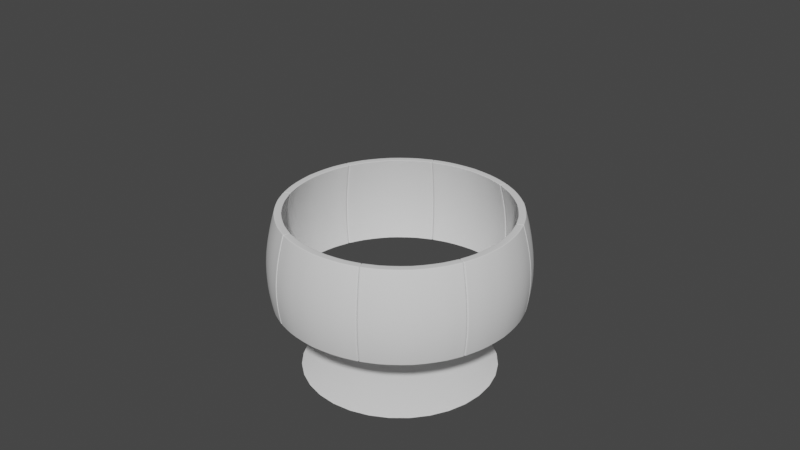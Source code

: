 # Source: vase.blend  (saved by Blender 3.4.6; exported with 4.5.12 LTS)
import bpy
from mathutils import Matrix  # noqa: F401  (used for matrix-valued properties, if any)

bpy.ops.wm.read_factory_settings(use_empty=True)
scene = bpy.context.scene
scene.name = 'Scene'

# ---- collections
col_collection = bpy.data.collections.new('Collection'); scene.collection.children.link(col_collection)

# ---- node groups
ng_auto_smooth = bpy.data.node_groups.new('Auto Smooth', 'GeometryNodeTree')
_s = ng_auto_smooth.interface.new_socket(name='Geometry', in_out='OUTPUT', socket_type='NodeSocketGeometry')
_s = ng_auto_smooth.interface.new_socket(name='Geometry', in_out='INPUT', socket_type='NodeSocketGeometry')
_s = ng_auto_smooth.interface.new_socket(name='Angle', in_out='INPUT', socket_type='NodeSocketFloat')
_s.subtype = 'ANGLE'
_s.min_value = 0.0
_s.max_value = 3.142
ng_auto_smooth.is_modifier = True
_N = ng_auto_smooth.nodes; _L = ng_auto_smooth.links
n0 = _N.new('NodeGroupOutput'); n0.name = 'Group Output'; n0.location = (480, -100)
n1 = _N.new('NodeGroupInput'); n1.name = 'Group Input'; n1.location = (-420, -300)
n2 = _N.new('NodeGroupInput'); n2.name = 'Group Input.001'; n2.location = (-60, -100)
n3 = _N.new('GeometryNodeSetShadeSmooth'); n3.name = 'Set Shade Smooth'; n3.location = (120, -100)
n3.domain = 'EDGE'
n4 = _N.new('GeometryNodeSetShadeSmooth'); n4.name = 'Set Shade Smooth.001'; n4.location = (300, -100)
n5 = _N.new('GeometryNodeInputMeshEdgeAngle'); n5.name = 'Edge Angle'; n5.location = (-420, -220)
n6 = _N.new('GeometryNodeInputEdgeSmooth'); n6.name = 'Is Edge Smooth'; n6.location = (-60, -160)
n7 = _N.new('GeometryNodeInputShadeSmooth'); n7.name = 'Is Face Smooth'; n7.location = (-240, -340)
n8 = _N.new('FunctionNodeBooleanMath'); n8.name = 'Boolean Math'; n8.location = (-60, -220)
n9 = _N.new('FunctionNodeCompare'); n9.name = 'Compare'; n9.location = (-240, -180)
n9.operation = 'LESS_EQUAL'
_L.new(n5.outputs[0], n9.inputs[0])
_L.new(n4.outputs[0], n0.inputs[0])
_L.new(n1.outputs[1], n9.inputs[1])
_L.new(n9.outputs[0], n8.inputs[0])
_L.new(n7.outputs[0], n8.inputs[1])
_L.new(n2.outputs[0], n3.inputs[0])
_L.new(n6.outputs[0], n3.inputs[1])
_L.new(n3.outputs[0], n4.inputs[0])
_L.new(n8.outputs[0], n3.inputs[2])
n0.is_active_output = True

# ---- world
world_world = bpy.data.worlds.new('World'); scene.world = world_world
world_world.use_nodes = True; world_world.node_tree.nodes.clear()
_N = world_world.node_tree.nodes; _L = world_world.node_tree.links
n0 = _N.new('ShaderNodeOutputWorld'); n0.name = 'World Output'; n0.location = (300, 300)
n1 = _N.new('ShaderNodeBackground'); n1.name = 'Background'; n1.location = (10, 300)
n1.inputs[0].default_value = (0.05088, 0.05088, 0.05088, 1.0)
_L.new(n1.outputs[0], n0.inputs[0])
n0.is_active_output = True
world_world.color = (0.05088, 0.05088, 0.05088)
world_world.use_sun_shadow = False
world_world.sun_shadow_jitter_overblur = 0.0

# ---- meshes
me_cube_002 = bpy.data.meshes.new('Cube.002')
me_cube_002.from_pydata([(-1.0, -0.08051, -2.994), (-1.0, -0.08051, 2.994), (-1.0, 0.08051, -2.994), (-1.0, 0.08051, 2.994), (1.0, -0.08051, -2.994), (1.0, -0.08051, 2.994), (1.0, 0.08051, -2.994), (1.0, 0.08051, 2.994), (-1.0, -0.08051, -2.949), (-1.0, -0.08051, 2.949), (-1.0, 0.08051, 2.949), (-1.0, 0.08051, -2.949), (1.0, 0.08051, 2.949), (1.0, 0.08051, -2.949), (1.0, -0.08051, 2.949), (1.0, -0.08051, -2.949), (0.919, 0.08051, -2.994), (-0.919, 0.08051, -2.994), (-0.919, 0.08051, 2.994), (0.919, 0.08051, 2.994), (-0.919, -0.08051, -2.994), (0.919, -0.08051, -2.994), (0.919, -0.08051, 2.994), (-0.919, -0.08051, 2.994), (0.919, -0.08051, -2.949), (-0.919, -0.08051, -2.949), (0.919, -0.08051, 2.949), (-0.919, -0.08051, 2.949), (-0.919, 0.08051, -2.949), (0.919, 0.08051, -2.949), (-0.919, 0.08051, 2.949), (0.919, 0.08051, 2.949)], [], [(9, 1, 3, 10), (31, 19, 7, 12), (12, 7, 5, 14), (27, 23, 1, 9), (16, 6, 4, 21), (18, 3, 1, 23), (20, 25, 8, 0), (25, 27, 9, 8), (6, 13, 15, 4), (13, 12, 14, 15), (16, 29, 13, 6), (29, 31, 12, 13), (0, 8, 11, 2), (8, 9, 10, 11), (11, 10, 30, 28), (28, 30, 31, 29), (2, 11, 28, 17), (17, 28, 29, 16), (15, 14, 26, 24), (24, 26, 27, 25), (4, 15, 24, 21), (21, 24, 25, 20), (7, 19, 22, 5), (19, 18, 23, 22), (2, 17, 20, 0), (17, 16, 21, 20), (14, 5, 22, 26), (26, 22, 23, 27), (10, 3, 18, 30), (30, 18, 19, 31)])
me_cube_002.polygons.foreach_set('use_smooth', [True] * 30)
_k = {(0, 2): 0.33429, (1, 9): 0.33429, (1, 3): 0.33429, (2, 11): 0.33429, (2, 17): 0.33429, (7, 19): 0.33429, (6, 13): 0.33429, (4, 6): 0.33429, (5, 7): 0.33429, (4, 15): 0.33429, (4, 21): 0.33429, (1, 23): 0.33429, (0, 8): 0.33429, (8, 9): 0.33429, (3, 10): 0.33429, (10, 11): 0.33429, (7, 12): 0.33429, (12, 13): 0.33429, (5, 14): 0.33429, (14, 15): 0.33429, (8, 25): 0.33429, (9, 27): 0.33429, (13, 15): 0.33429, (12, 14): 0.33429, (13, 29): 0.33429, (12, 31): 0.33429, (8, 11): 0.33429, (9, 10): 0.33429, (6, 16): 0.33429, (16, 17): 0.33429, (3, 18): 0.33429, (18, 19): 0.33429, (0, 20): 0.33429, (20, 21): 0.33429, (5, 22): 0.33429, (22, 23): 0.33429, (15, 24): 0.33429, (24, 25): 0.33429, (14, 26): 0.33429, (26, 27): 0.33429, (11, 28): 0.33429, (28, 29): 0.33429, (10, 30): 0.33429, (30, 31): 0.33429, (28, 30): 0.33429, (29, 31): 0.33429, (17, 28): 0.33429, (16, 29): 0.33429, (24, 26): 0.33429, (25, 27): 0.33429, (21, 24): 0.33429, (20, 25): 0.33429, (19, 22): 0.33429, (18, 23): 0.33429, (17, 20): 0.33429, (16, 21): 0.33429, (22, 26): 0.33429, (23, 27): 0.33429, (18, 30): 0.33429, (19, 31): 0.33429}
me_cube_002.attributes.new('crease_edge', 'FLOAT', 'EDGE').data.foreach_set('value', [_k.get((min(e.vertices), max(e.vertices)), 0.0) for e in me_cube_002.edges])
_uv = me_cube_002.uv_layers.new(name='UVMap')
_uv.uv.foreach_set('vector', [0.5417, 0.0, 0.625, 0.0, 0.625, 0.25, 0.5417, 0.25, 0.5417, 0.4167, 0.625, 0.4167, 0.625, 0.5, 0.5417, 0.5, 0.5417, 0.5, 0.625, 0.5, 0.625, 0.75, 0.5417, 0.75, 0.5417, 0.9167, 0.625, 0.9167, 0.625, 1.0, 0.5417, 1.0, 0.2917, 0.5, 0.375, 0.5, 0.375, 0.75, 0.2917, 0.75, 0.7917, 0.5, 0.875, 0.5, 0.875, 0.75, 0.7917, 0.75, 0.375, 0.9167, 0.4583, 0.9167, 0.4583, 1.0, 0.375, 1.0, 0.4583, 0.9167, 0.5417, 0.9167, 0.5417, 1.0, 0.4583, 1.0, 0.375, 0.5, 0.4583, 0.5, 0.4583, 0.75, 0.375, 0.75, 0.4583, 0.5, 0.5417, 0.5, 0.5417, 0.75, 0.4583, 0.75, 0.375, 0.4167, 0.4583, 0.4167, 0.4583, 0.5, 0.375, 0.5, 0.4583, 0.4167, 0.5417, 0.4167, 0.5417, 0.5, 0.4583, 0.5, 0.375, 0.0, 0.4583, 0.0, 0.4583, 0.25, 0.375, 0.25, 0.4583, 0.0, 0.5417, 0.0, 0.5417, 0.25, 0.4583, 0.25, 0.4583, 0.25, 0.5417, 0.25, 0.5417, 0.3333, 0.4583, 0.3333, 0.4583, 0.3333, 0.5417, 0.3333, 0.5417, 0.4167, 0.4583, 0.4167, 0.375, 0.25, 0.4583, 0.25, 0.4583, 0.3333, 0.375, 0.3333, 0.375, 0.3333, 0.4583, 0.3333, 0.4583, 0.4167, 0.375, 0.4167, 0.4583, 0.75, 0.5417, 0.75, 0.5417, 0.8333, 0.4583, 0.8333, 0.4583, 0.8333, 0.5417, 0.8333, 0.5417, 0.9167, 0.4583, 0.9167, 0.375, 0.75, 0.4583, 0.75, 0.4583, 0.8333, 0.375, 0.8333, 0.375, 0.8333, 0.4583, 0.8333, 0.4583, 0.9167, 0.375, 0.9167, 0.625, 0.5, 0.7083, 0.5, 0.7083, 0.75, 0.625, 0.75, 0.7083, 0.5, 0.7917, 0.5, 0.7917, 0.75, 0.7083, 0.75, 0.125, 0.5, 0.2083, 0.5, 0.2083, 0.75, 0.125, 0.75, 0.2083, 0.5, 0.2917, 0.5, 0.2917, 0.75, 0.2083, 0.75, 0.5417, 0.75, 0.625, 0.75, 0.625, 0.8333, 0.5417, 0.8333, 0.5417, 0.8333, 0.625, 0.8333, 0.625, 0.9167, 0.5417, 0.9167, 0.5417, 0.25, 0.625, 0.25, 0.625, 0.3333, 0.5417, 0.3333, 0.5417, 0.3333, 0.625, 0.3333, 0.625, 0.4167, 0.5417, 0.4167])
me_cube_002.update()
me_circle = bpy.data.meshes.new('Circle')
me_circle.from_pydata([(1.794e-08, 2.49, 0.06161), (-0.4858, 2.442, 0.06161), (-0.9528, 2.3, 0.06161), (-1.383, 2.07, 0.06161), (-1.761, 1.761, 0.06161), (-2.07, 1.383, 0.06161), (-2.3, 0.9528, 0.06161), (-2.442, 0.4858, 0.06161), (-2.49, -2.112e-08, 0.06161), (-2.442, -0.4858, 0.06161), (-2.3, -0.9528, 0.06161), (-2.07, -1.383, 0.06161), (-1.761, -1.761, 0.06161), (-1.383, -2.07, 0.06161), (-0.9528, -2.3, 0.06161), (-0.4858, -2.442, 0.06161), (1.794e-08, -2.49, 0.06161), (0.4858, -2.442, 0.06161), (0.9528, -2.3, 0.06161), (1.383, -2.07, 0.06161), (1.761, -1.761, 0.06161), (2.07, -1.383, 0.06161), (2.3, -0.9528, 0.06161), (2.442, -0.4858, 0.06161), (2.49, -2.112e-08, 0.06161), (2.442, 0.4858, 0.06161), (2.3, 0.9528, 0.06161), (2.07, 1.383, 0.06161), (1.761, 1.761, 0.06161), (1.383, 2.07, 0.06161), (0.9528, 2.3, 0.06161), (0.4858, 2.442, 0.06161), (-0.3031, 1.524, 0.368), (1.794e-08, 1.553, 0.368), (-0.5945, 1.435, 0.368), (-0.863, 1.292, 0.368), (-1.098, 1.098, 0.368), (-1.292, 0.863, 0.368), (-1.435, 0.5945, 0.368), (-1.524, 0.3031, 0.368), (-1.553, -2.813e-08, 0.368), (-1.524, -0.3031, 0.368), (-1.435, -0.5945, 0.368), (-1.292, -0.863, 0.368), (-1.098, -1.098, 0.368), (-0.863, -1.292, 0.368), (-0.5945, -1.435, 0.368), (-0.3031, -1.524, 0.368), (1.794e-08, -1.553, 0.368), (0.3031, -1.524, 0.368), (0.5945, -1.435, 0.368), (0.863, -1.292, 0.368), (1.098, -1.098, 0.368), (1.292, -0.863, 0.368), (1.435, -0.5945, 0.368), (1.524, -0.3031, 0.368), (1.553, -2.813e-08, 0.368), (1.524, 0.3031, 0.368), (1.435, 0.5945, 0.368), (1.292, 0.863, 0.368), (1.098, 1.098, 0.368), (0.863, 1.292, 0.368), (0.5945, 1.435, 0.368), (0.3031, 1.524, 0.368)], [], [(32, 34, 35, 36, 37, 38, 39, 40, 41, 42, 43, 44, 45, 46, 47, 48, 49, 50, 51, 52, 53, 54, 55, 56, 57, 58, 59, 60, 61, 62, 63, 33), (32, 33, 0, 1), (34, 32, 1, 2), (35, 34, 2, 3), (36, 35, 3, 4), (37, 36, 4, 5), (38, 37, 5, 6), (39, 38, 6, 7), (40, 39, 7, 8), (41, 40, 8, 9), (42, 41, 9, 10), (43, 42, 10, 11), (44, 43, 11, 12), (45, 44, 12, 13), (46, 45, 13, 14), (47, 46, 14, 15), (48, 47, 15, 16), (49, 48, 16, 17), (50, 49, 17, 18), (51, 50, 18, 19), (52, 51, 19, 20), (53, 52, 20, 21), (54, 53, 21, 22), (55, 54, 22, 23), (56, 55, 23, 24), (57, 56, 24, 25), (58, 57, 25, 26), (59, 58, 26, 27), (60, 59, 27, 28), (61, 60, 28, 29), (62, 61, 29, 30), (63, 62, 30, 31), (33, 63, 31, 0)])
me_circle.polygons.foreach_set('use_smooth', [True] * 33)
_uv = me_circle.uv_layers.new(name='UVMap')
_uv.uv.foreach_set('vector', [0.0, 0.0, 0.0, 0.0, 0.0, 0.0, 0.0, 0.0, 0.0, 0.0, 0.0, 0.0, 0.0, 0.0, 0.0, 0.0, 0.0, 0.0, 0.0, 0.0, 0.0, 0.0, 0.0, 0.0, 0.0, 0.0, 0.0, 0.0, 0.0, 0.0, 0.0, 0.0, 0.0, 0.0, 0.0, 0.0, 0.0, 0.0, 0.0, 0.0, 0.0, 0.0, 0.0, 0.0, 0.0, 0.0, 0.0, 0.0, 0.0, 0.0, 0.0, 0.0, 0.0, 0.0, 0.0, 0.0, 0.0, 0.0, 0.0, 0.0, 0.0, 0.0, 0.0, 0.0, 0.0, 0.0, 0.0, 0.0, 0.0, 0.0, 0.0, 0.0, 0.0, 0.0, 0.0, 0.0, 0.0, 0.0, 0.0, 0.0, 0.0, 0.0, 0.0, 0.0, 0.0, 0.0, 0.0, 0.0, 0.0, 0.0, 0.0, 0.0, 0.0, 0.0, 0.0, 0.0, 0.0, 0.0, 0.0, 0.0, 0.0, 0.0, 0.0, 0.0, 0.0, 0.0, 0.0, 0.0, 0.0, 0.0, 0.0, 0.0, 0.0, 0.0, 0.0, 0.0, 0.0, 0.0, 0.0, 0.0, 0.0, 0.0, 0.0, 0.0, 0.0, 0.0, 0.0, 0.0, 0.0, 0.0, 0.0, 0.0, 0.0, 0.0, 0.0, 0.0, 0.0, 0.0, 0.0, 0.0, 0.0, 0.0, 0.0, 0.0, 0.0, 0.0, 0.0, 0.0, 0.0, 0.0, 0.0, 0.0, 0.0, 0.0, 0.0, 0.0, 0.0, 0.0, 0.0, 0.0, 0.0, 0.0, 0.0, 0.0, 0.0, 0.0, 0.0, 0.0, 0.0, 0.0, 0.0, 0.0, 0.0, 0.0, 0.0, 0.0, 0.0, 0.0, 0.0, 0.0, 0.0, 0.0, 0.0, 0.0, 0.0, 0.0, 0.0, 0.0, 0.0, 0.0, 0.0, 0.0, 0.0, 0.0, 0.0, 0.0, 0.0, 0.0, 0.0, 0.0, 0.0, 0.0, 0.0, 0.0, 0.0, 0.0, 0.0, 0.0, 0.0, 0.0, 0.0, 0.0, 0.0, 0.0, 0.0, 0.0, 0.0, 0.0, 0.0, 0.0, 0.0, 0.0, 0.0, 0.0, 0.0, 0.0, 0.0, 0.0, 0.0, 0.0, 0.0, 0.0, 0.0, 0.0, 0.0, 0.0, 0.0, 0.0, 0.0, 0.0, 0.0, 0.0, 0.0, 0.0, 0.0, 0.0, 0.0, 0.0, 0.0, 0.0, 0.0, 0.0, 0.0, 0.0, 0.0, 0.0, 0.0, 0.0, 0.0, 0.0, 0.0, 0.0, 0.0, 0.0, 0.0, 0.0, 0.0, 0.0, 0.0, 0.0, 0.0, 0.0, 0.0, 0.0, 0.0, 0.0, 0.0, 0.0, 0.0, 0.0, 0.0, 0.0, 0.0, 0.0, 0.0, 0.0, 0.0, 0.0, 0.0, 0.0, 0.0, 0.0, 0.0, 0.0, 0.0, 0.0, 0.0, 0.0, 0.0, 0.0, 0.0, 0.0, 0.0, 0.0, 0.0, 0.0, 0.0, 0.0, 0.0, 0.0, 0.0, 0.0, 0.0, 0.0, 0.0, 0.0, 0.0, 0.0, 0.0, 0.0])
me_circle.update()

# ---- curves / text
cu_beziercircle = bpy.data.curves.new('BezierCircle', 'CURVE')
cu_beziercircle.dimensions = '3D'
_sp = cu_beziercircle.splines.new('BEZIER'); _sp.bezier_points.add(3)
_sp.bezier_points.foreach_set('co', [-1.0, 0.0, 0.0, 0.0, 1.0, 0.0, 1.0, 0.0, 0.0, 0.0, -1.0, 0.0])
_sp.bezier_points.foreach_set('handle_left', [-1.0, -0.5521, 0.0, -0.5521, 1.0, 0.0, 1.0, 0.5521, 0.0, 0.5521, -1.0, 0.0])
_sp.bezier_points.foreach_set('handle_right', [-1.0, 0.5521, 0.0, 0.5521, 1.0, 0.0, 1.0, -0.5521, 0.0, -0.5521, -1.0, 0.0])
for _p, _l, _r in zip(_sp.bezier_points, ['AUTO', 'AUTO', 'AUTO', 'AUTO'], ['AUTO', 'AUTO', 'AUTO', 'AUTO']): _p.handle_left_type = _l; _p.handle_right_type = _r
_sp.order_u = 0
_sp.order_v = 0
_sp.use_cyclic_u = True
cu_beziercircle.use_path = True
cu_beziercircle.fill_mode = 'FULL'
lat_lattice = bpy.data.lattices.new('Lattice')
lat_lattice.points_w = 4
lat_lattice.points.foreach_set('co_deform', [-0.3992, -0.3992, -0.5, 0.3992, -0.3992, -0.5, -0.3992, 0.3992, -0.5, 0.3992, 0.3992, -0.5, -0.6771, -0.6771, -0.1667, 0.6771, -0.6771, -0.1667, -0.6771, 0.6771, -0.1667, 0.6771, 0.6771, -0.1667, -0.6771, -0.6771, 0.1667, 0.6771, -0.6771, 0.1667, -0.6771, 0.6771, 0.1667, 0.6771, 0.6771, 0.1667, -0.1122, -0.1122, 0.8569, 0.1122, -0.1122, 0.8569, -0.1122, 0.1122, 0.8569, 0.1122, 0.1122, 0.8569])

# ---- objects
ob_cube = bpy.data.objects.new('Cube', me_cube_002)
ob_beziercircle = bpy.data.objects.new('BezierCircle', cu_beziercircle)
ob_lattice = bpy.data.objects.new('Lattice', lat_lattice)
ob_circle = bpy.data.objects.new('Circle', me_circle)

# ---- transforms, parenting, visibility, modifiers, constraints
ob_cube.location = (0.0, 0.0, 0.0)
_m = ob_cube.modifiers.new('Subdivision', 'SUBSURF')
_m.levels = 3
_m.render_levels = 3
_m = ob_cube.modifiers.new('Array', 'ARRAY')
_m.count = 8
_m = ob_cube.modifiers.new('Curve', 'CURVE')
_m.object = ob_beziercircle
_m = ob_cube.modifiers.new('Lattice', 'LATTICE')
_m.object = ob_lattice
_m = ob_cube.modifiers.new('Auto Smooth', 'NODES')
_m.node_group = ng_auto_smooth
_gi = [s.identifier for s in ng_auto_smooth.interface.items_tree if s.item_type == 'SOCKET' and s.in_out == 'INPUT']
_m[_gi[1]] = 0.5236  # Angle
ob_beziercircle.location = (0.0, 0.0, 0.0)
ob_beziercircle.scale = (2.548, 2.548, 2.548)
ob_lattice.location = (0.0, 0.0, 0.0)
ob_lattice.scale = (6.579, 6.579, 6.579)
ob_circle.location = (0.0, 0.0, -3.0)

# ---- collection membership
col_collection.objects.link(ob_cube)
col_collection.objects.link(ob_beziercircle)
col_collection.objects.link(ob_lattice)
col_collection.objects.link(ob_circle)

# ---- scene / render settings (as saved in the file)
scene.frame_start = 1; scene.frame_end = 250; scene.frame_set(1)
scene.render.engine = 'BLENDER_EEVEE_NEXT'
scene.cycles.sampling_pattern = 'TABULATED_SOBOL'
scene.cycles.use_light_tree = False
scene.view_settings.view_transform = 'Filmic'
bpy.context.view_layer.update()

# ---- added for rendering (the .blend has no active camera and no usable light): camera, sun
cam_auto = bpy.data.cameras.new('AutoCamera')
cam_auto.lens = 50.0
cam_auto.sensor_width = 36.0
cam_auto.clip_end = 1000.0
ob_auto_camera = bpy.data.objects.new('AutoCamera', cam_auto)
scene.collection.objects.link(ob_auto_camera)
ob_auto_camera.location = (15.148, -18.1776, 13.0081)
ob_auto_camera.rotation_euler = (1.09748, -7.21219e-08, 0.694738)
scene.camera = ob_auto_camera
light_auto_sun = bpy.data.lights.new('AutoSun', 'SUN')
light_auto_sun.energy = 3.0
light_auto_sun.angle = 0.0523599
ob_auto_sun = bpy.data.objects.new('AutoSun', light_auto_sun)
scene.collection.objects.link(ob_auto_sun)
ob_auto_sun.rotation_euler = (0.872665, 0.174533, 0.523599)
bpy.context.view_layer.update()
